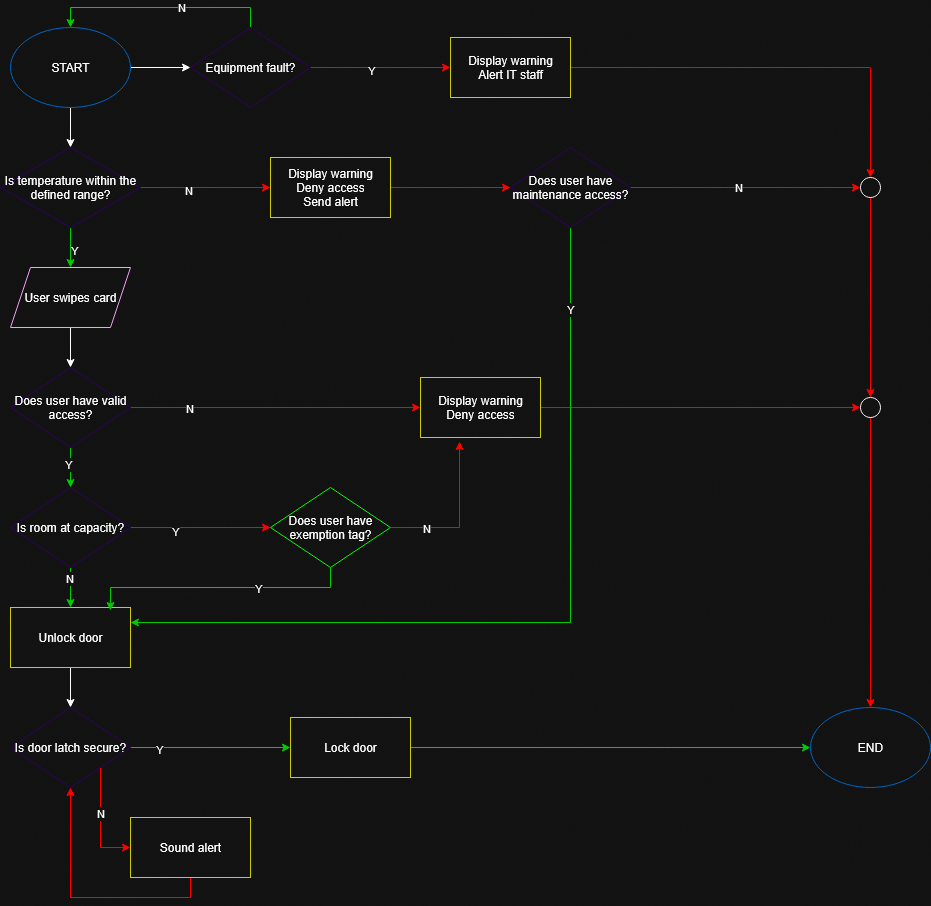

The diagram above was exported from draw.io. Its source (the exported page's mxGraphModel, read from the mxfile embedded in the PNG):
<mxGraphModel dx="1224" dy="1109" grid="1" gridSize="10" guides="1" tooltips="1" connect="1" arrows="1" fold="1" page="1" pageScale="1" pageWidth="850" pageHeight="1100" math="0" shadow="0">
  <root>
    <mxCell id="0" />
    <mxCell id="1" parent="0" />
    <mxCell id="WwzCOhh1C-BHH2Fgt1l_-17" style="edgeStyle=orthogonalEdgeStyle;rounded=0;orthogonalLoop=1;jettySize=auto;html=1;exitX=0.5;exitY=1;exitDx=0;exitDy=0;entryX=0.5;entryY=0;entryDx=0;entryDy=0;" edge="1" parent="1" source="WwzCOhh1C-BHH2Fgt1l_-1" target="WwzCOhh1C-BHH2Fgt1l_-3">
      <mxGeometry relative="1" as="geometry" />
    </mxCell>
    <mxCell id="WwzCOhh1C-BHH2Fgt1l_-18" style="edgeStyle=orthogonalEdgeStyle;rounded=0;orthogonalLoop=1;jettySize=auto;html=1;exitX=1;exitY=0.5;exitDx=0;exitDy=0;entryX=0;entryY=0.5;entryDx=0;entryDy=0;" edge="1" parent="1" source="WwzCOhh1C-BHH2Fgt1l_-1" target="WwzCOhh1C-BHH2Fgt1l_-6">
      <mxGeometry relative="1" as="geometry" />
    </mxCell>
    <mxCell id="WwzCOhh1C-BHH2Fgt1l_-1" value="START" style="ellipse;whiteSpace=wrap;html=1;strokeColor=light-dark(#000000,#0066CC);" vertex="1" parent="1">
      <mxGeometry x="40" y="40" width="120" height="80" as="geometry" />
    </mxCell>
    <mxCell id="WwzCOhh1C-BHH2Fgt1l_-10" style="edgeStyle=orthogonalEdgeStyle;rounded=0;orthogonalLoop=1;jettySize=auto;html=1;exitX=1;exitY=0.5;exitDx=0;exitDy=0;entryX=0;entryY=0.5;entryDx=0;entryDy=0;strokeColor=light-dark(#000000,#FF0000);" edge="1" parent="1" source="WwzCOhh1C-BHH2Fgt1l_-3" target="WwzCOhh1C-BHH2Fgt1l_-5">
      <mxGeometry relative="1" as="geometry" />
    </mxCell>
    <mxCell id="WwzCOhh1C-BHH2Fgt1l_-60" value="N" style="edgeLabel;html=1;align=center;verticalAlign=middle;resizable=0;points=[];" vertex="1" connectable="0" parent="WwzCOhh1C-BHH2Fgt1l_-10">
      <mxGeometry x="-0.2769" y="-2" relative="1" as="geometry">
        <mxPoint as="offset" />
      </mxGeometry>
    </mxCell>
    <mxCell id="WwzCOhh1C-BHH2Fgt1l_-16" style="edgeStyle=orthogonalEdgeStyle;rounded=0;orthogonalLoop=1;jettySize=auto;html=1;exitX=0.5;exitY=1;exitDx=0;exitDy=0;entryX=0.5;entryY=0;entryDx=0;entryDy=0;strokeColor=light-dark(#000000,#00CC00);" edge="1" parent="1" source="WwzCOhh1C-BHH2Fgt1l_-3" target="WwzCOhh1C-BHH2Fgt1l_-15">
      <mxGeometry relative="1" as="geometry" />
    </mxCell>
    <mxCell id="WwzCOhh1C-BHH2Fgt1l_-61" value="Y" style="edgeLabel;html=1;align=center;verticalAlign=middle;resizable=0;points=[];" vertex="1" connectable="0" parent="WwzCOhh1C-BHH2Fgt1l_-16">
      <mxGeometry x="0.1" y="3" relative="1" as="geometry">
        <mxPoint as="offset" />
      </mxGeometry>
    </mxCell>
    <mxCell id="WwzCOhh1C-BHH2Fgt1l_-3" value="Is temperature within the defined range?" style="rhombus;whiteSpace=wrap;html=1;strokeColor=light-dark(#000000,#330066);" vertex="1" parent="1">
      <mxGeometry x="30" y="160" width="140" height="80" as="geometry" />
    </mxCell>
    <mxCell id="WwzCOhh1C-BHH2Fgt1l_-4" value="END" style="ellipse;whiteSpace=wrap;html=1;strokeColor=light-dark(#000000,#0066CC);" vertex="1" parent="1">
      <mxGeometry x="840" y="720" width="120" height="80" as="geometry" />
    </mxCell>
    <mxCell id="WwzCOhh1C-BHH2Fgt1l_-37" style="edgeStyle=orthogonalEdgeStyle;rounded=0;orthogonalLoop=1;jettySize=auto;html=1;exitX=1;exitY=0.5;exitDx=0;exitDy=0;entryX=0;entryY=0.5;entryDx=0;entryDy=0;strokeColor=light-dark(#000000,#FF0000);" edge="1" parent="1" source="WwzCOhh1C-BHH2Fgt1l_-5" target="WwzCOhh1C-BHH2Fgt1l_-36">
      <mxGeometry relative="1" as="geometry" />
    </mxCell>
    <mxCell id="WwzCOhh1C-BHH2Fgt1l_-5" value="&lt;div&gt;Display warning&lt;/div&gt;&lt;div&gt;Deny access&lt;/div&gt;&lt;div&gt;Send alert&lt;/div&gt;" style="rounded=0;whiteSpace=wrap;html=1;strokeColor=light-dark(#000000,#CCCC00);" vertex="1" parent="1">
      <mxGeometry x="300" y="170" width="120" height="60" as="geometry" />
    </mxCell>
    <mxCell id="WwzCOhh1C-BHH2Fgt1l_-7" style="edgeStyle=orthogonalEdgeStyle;rounded=0;orthogonalLoop=1;jettySize=auto;html=1;exitX=0.5;exitY=0;exitDx=0;exitDy=0;entryX=0.5;entryY=0;entryDx=0;entryDy=0;strokeColor=light-dark(#000000,#00CC00);" edge="1" parent="1" source="WwzCOhh1C-BHH2Fgt1l_-6" target="WwzCOhh1C-BHH2Fgt1l_-1">
      <mxGeometry relative="1" as="geometry" />
    </mxCell>
    <mxCell id="WwzCOhh1C-BHH2Fgt1l_-59" value="N" style="edgeLabel;html=1;align=center;verticalAlign=middle;resizable=0;points=[];" vertex="1" connectable="0" parent="WwzCOhh1C-BHH2Fgt1l_-7">
      <mxGeometry x="-0.1818" y="-1" relative="1" as="geometry">
        <mxPoint as="offset" />
      </mxGeometry>
    </mxCell>
    <mxCell id="WwzCOhh1C-BHH2Fgt1l_-9" style="edgeStyle=orthogonalEdgeStyle;rounded=0;orthogonalLoop=1;jettySize=auto;html=1;exitX=1;exitY=0.5;exitDx=0;exitDy=0;entryX=0;entryY=0.5;entryDx=0;entryDy=0;strokeColor=light-dark(#000000,#FF0000);" edge="1" parent="1" source="WwzCOhh1C-BHH2Fgt1l_-6" target="WwzCOhh1C-BHH2Fgt1l_-8">
      <mxGeometry relative="1" as="geometry" />
    </mxCell>
    <mxCell id="WwzCOhh1C-BHH2Fgt1l_-58" value="Y" style="edgeLabel;html=1;align=center;verticalAlign=middle;resizable=0;points=[];" vertex="1" connectable="0" parent="WwzCOhh1C-BHH2Fgt1l_-9">
      <mxGeometry x="-0.1429" y="-2" relative="1" as="geometry">
        <mxPoint as="offset" />
      </mxGeometry>
    </mxCell>
    <mxCell id="WwzCOhh1C-BHH2Fgt1l_-6" value="Equipment fault?" style="rhombus;whiteSpace=wrap;html=1;strokeColor=light-dark(#000000,#330066);" vertex="1" parent="1">
      <mxGeometry x="220" y="40" width="120" height="80" as="geometry" />
    </mxCell>
    <mxCell id="WwzCOhh1C-BHH2Fgt1l_-12" style="edgeStyle=orthogonalEdgeStyle;rounded=0;orthogonalLoop=1;jettySize=auto;html=1;exitX=1;exitY=0.5;exitDx=0;exitDy=0;entryX=0.5;entryY=0;entryDx=0;entryDy=0;strokeColor=light-dark(#000000,#FF0000);" edge="1" parent="1" source="WwzCOhh1C-BHH2Fgt1l_-8" target="WwzCOhh1C-BHH2Fgt1l_-11">
      <mxGeometry relative="1" as="geometry" />
    </mxCell>
    <mxCell id="WwzCOhh1C-BHH2Fgt1l_-8" value="&lt;div&gt;Display warning&lt;/div&gt;&lt;div&gt;Alert IT staff&lt;/div&gt;" style="rounded=0;whiteSpace=wrap;html=1;strokeColor=light-dark(#000000,#CCCC00);" vertex="1" parent="1">
      <mxGeometry x="480" y="50" width="120" height="60" as="geometry" />
    </mxCell>
    <mxCell id="WwzCOhh1C-BHH2Fgt1l_-32" style="edgeStyle=orthogonalEdgeStyle;rounded=0;orthogonalLoop=1;jettySize=auto;html=1;exitX=0.5;exitY=1;exitDx=0;exitDy=0;entryX=0.5;entryY=0;entryDx=0;entryDy=0;strokeColor=light-dark(#000000,#FF0000);" edge="1" parent="1" source="WwzCOhh1C-BHH2Fgt1l_-11" target="WwzCOhh1C-BHH2Fgt1l_-30">
      <mxGeometry relative="1" as="geometry" />
    </mxCell>
    <mxCell id="WwzCOhh1C-BHH2Fgt1l_-11" value="" style="ellipse;whiteSpace=wrap;html=1;aspect=fixed;" vertex="1" parent="1">
      <mxGeometry x="890" y="190" width="20" height="20" as="geometry" />
    </mxCell>
    <mxCell id="WwzCOhh1C-BHH2Fgt1l_-27" style="edgeStyle=orthogonalEdgeStyle;rounded=0;orthogonalLoop=1;jettySize=auto;html=1;exitX=0.5;exitY=1;exitDx=0;exitDy=0;entryX=0.5;entryY=0;entryDx=0;entryDy=0;" edge="1" parent="1" source="WwzCOhh1C-BHH2Fgt1l_-15" target="WwzCOhh1C-BHH2Fgt1l_-25">
      <mxGeometry relative="1" as="geometry" />
    </mxCell>
    <mxCell id="WwzCOhh1C-BHH2Fgt1l_-15" value="User swipes card" style="shape=parallelogram;perimeter=parallelogramPerimeter;whiteSpace=wrap;html=1;fixedSize=1;strokeColor=light-dark(#000000,#FF99FF);" vertex="1" parent="1">
      <mxGeometry x="40" y="280" width="120" height="60" as="geometry" />
    </mxCell>
    <mxCell id="WwzCOhh1C-BHH2Fgt1l_-34" style="edgeStyle=orthogonalEdgeStyle;rounded=0;orthogonalLoop=1;jettySize=auto;html=1;exitX=1;exitY=0.5;exitDx=0;exitDy=0;strokeColor=light-dark(#000000,#FF0000);" edge="1" parent="1" source="WwzCOhh1C-BHH2Fgt1l_-19" target="WwzCOhh1C-BHH2Fgt1l_-22">
      <mxGeometry relative="1" as="geometry" />
    </mxCell>
    <mxCell id="WwzCOhh1C-BHH2Fgt1l_-64" value="Y" style="edgeLabel;html=1;align=center;verticalAlign=middle;resizable=0;points=[];" vertex="1" connectable="0" parent="WwzCOhh1C-BHH2Fgt1l_-34">
      <mxGeometry x="-0.3714" y="-3" relative="1" as="geometry">
        <mxPoint as="offset" />
      </mxGeometry>
    </mxCell>
    <mxCell id="WwzCOhh1C-BHH2Fgt1l_-40" style="edgeStyle=orthogonalEdgeStyle;rounded=0;orthogonalLoop=1;jettySize=auto;html=1;exitX=0.5;exitY=1;exitDx=0;exitDy=0;entryX=0.5;entryY=0;entryDx=0;entryDy=0;strokeColor=light-dark(#000000,#00CC00);" edge="1" parent="1" source="WwzCOhh1C-BHH2Fgt1l_-19" target="WwzCOhh1C-BHH2Fgt1l_-35">
      <mxGeometry relative="1" as="geometry" />
    </mxCell>
    <mxCell id="WwzCOhh1C-BHH2Fgt1l_-65" value="N" style="edgeLabel;html=1;align=center;verticalAlign=middle;resizable=0;points=[];" vertex="1" connectable="0" parent="WwzCOhh1C-BHH2Fgt1l_-40">
      <mxGeometry x="-0.5" y="-2" relative="1" as="geometry">
        <mxPoint as="offset" />
      </mxGeometry>
    </mxCell>
    <mxCell id="WwzCOhh1C-BHH2Fgt1l_-19" value="Is room at capacity?" style="rhombus;whiteSpace=wrap;html=1;strokeColor=light-dark(#000000,#330066);" vertex="1" parent="1">
      <mxGeometry x="40" y="500" width="120" height="80" as="geometry" />
    </mxCell>
    <mxCell id="WwzCOhh1C-BHH2Fgt1l_-31" style="edgeStyle=orthogonalEdgeStyle;rounded=0;orthogonalLoop=1;jettySize=auto;html=1;exitX=1;exitY=0.5;exitDx=0;exitDy=0;entryX=0;entryY=0.5;entryDx=0;entryDy=0;strokeColor=light-dark(#000000,#FF0000);" edge="1" parent="1" source="WwzCOhh1C-BHH2Fgt1l_-21" target="WwzCOhh1C-BHH2Fgt1l_-30">
      <mxGeometry relative="1" as="geometry" />
    </mxCell>
    <mxCell id="WwzCOhh1C-BHH2Fgt1l_-21" value="&lt;div&gt;Display warning&lt;/div&gt;&lt;div&gt;Deny access&lt;/div&gt;" style="rounded=0;whiteSpace=wrap;html=1;strokeColor=light-dark(#000000,#CCCC00);" vertex="1" parent="1">
      <mxGeometry x="450" y="390" width="120" height="60" as="geometry" />
    </mxCell>
    <mxCell id="WwzCOhh1C-BHH2Fgt1l_-22" value="Does user have exemption tag?" style="rhombus;whiteSpace=wrap;html=1;strokeColor=light-dark(#000000,#00FF00);" vertex="1" parent="1">
      <mxGeometry x="300" y="500" width="120" height="80" as="geometry" />
    </mxCell>
    <mxCell id="WwzCOhh1C-BHH2Fgt1l_-29" style="edgeStyle=orthogonalEdgeStyle;rounded=0;orthogonalLoop=1;jettySize=auto;html=1;exitX=1;exitY=0.5;exitDx=0;exitDy=0;entryX=0;entryY=0.5;entryDx=0;entryDy=0;strokeColor=light-dark(#000000,#FF0000);" edge="1" parent="1" source="WwzCOhh1C-BHH2Fgt1l_-25" target="WwzCOhh1C-BHH2Fgt1l_-21">
      <mxGeometry relative="1" as="geometry" />
    </mxCell>
    <mxCell id="WwzCOhh1C-BHH2Fgt1l_-62" value="N" style="edgeLabel;html=1;align=center;verticalAlign=middle;resizable=0;points=[];" vertex="1" connectable="0" parent="WwzCOhh1C-BHH2Fgt1l_-29">
      <mxGeometry x="-0.6" relative="1" as="geometry">
        <mxPoint as="offset" />
      </mxGeometry>
    </mxCell>
    <mxCell id="WwzCOhh1C-BHH2Fgt1l_-33" style="edgeStyle=orthogonalEdgeStyle;rounded=0;orthogonalLoop=1;jettySize=auto;html=1;exitX=0.5;exitY=1;exitDx=0;exitDy=0;entryX=0.5;entryY=0;entryDx=0;entryDy=0;strokeColor=light-dark(#000000,#00CC00);" edge="1" parent="1" source="WwzCOhh1C-BHH2Fgt1l_-25" target="WwzCOhh1C-BHH2Fgt1l_-19">
      <mxGeometry relative="1" as="geometry" />
    </mxCell>
    <mxCell id="WwzCOhh1C-BHH2Fgt1l_-63" value="Y" style="edgeLabel;html=1;align=center;verticalAlign=middle;resizable=0;points=[];" vertex="1" connectable="0" parent="WwzCOhh1C-BHH2Fgt1l_-33">
      <mxGeometry x="-0.2" y="-3" relative="1" as="geometry">
        <mxPoint as="offset" />
      </mxGeometry>
    </mxCell>
    <mxCell id="WwzCOhh1C-BHH2Fgt1l_-25" value="Does user have valid access?" style="rhombus;whiteSpace=wrap;html=1;strokeColor=light-dark(#000000,#330066);" vertex="1" parent="1">
      <mxGeometry x="40" y="380" width="120" height="80" as="geometry" />
    </mxCell>
    <mxCell id="WwzCOhh1C-BHH2Fgt1l_-28" style="edgeStyle=orthogonalEdgeStyle;rounded=0;orthogonalLoop=1;jettySize=auto;html=1;exitX=1;exitY=0.5;exitDx=0;exitDy=0;entryX=0.325;entryY=1.067;entryDx=0;entryDy=0;entryPerimeter=0;strokeColor=light-dark(#000000,#FF0000);" edge="1" parent="1" source="WwzCOhh1C-BHH2Fgt1l_-22" target="WwzCOhh1C-BHH2Fgt1l_-21">
      <mxGeometry relative="1" as="geometry" />
    </mxCell>
    <mxCell id="WwzCOhh1C-BHH2Fgt1l_-66" value="N" style="edgeLabel;html=1;align=center;verticalAlign=middle;resizable=0;points=[];" vertex="1" connectable="0" parent="WwzCOhh1C-BHH2Fgt1l_-28">
      <mxGeometry x="-0.5483" relative="1" as="geometry">
        <mxPoint as="offset" />
      </mxGeometry>
    </mxCell>
    <mxCell id="WwzCOhh1C-BHH2Fgt1l_-49" style="edgeStyle=orthogonalEdgeStyle;rounded=0;orthogonalLoop=1;jettySize=auto;html=1;exitX=0.5;exitY=1;exitDx=0;exitDy=0;entryX=0.5;entryY=0;entryDx=0;entryDy=0;strokeColor=light-dark(#000000,#FF0000);" edge="1" parent="1" source="WwzCOhh1C-BHH2Fgt1l_-30" target="WwzCOhh1C-BHH2Fgt1l_-4">
      <mxGeometry relative="1" as="geometry" />
    </mxCell>
    <mxCell id="WwzCOhh1C-BHH2Fgt1l_-30" value="" style="ellipse;whiteSpace=wrap;html=1;aspect=fixed;" vertex="1" parent="1">
      <mxGeometry x="890" y="410" width="20" height="20" as="geometry" />
    </mxCell>
    <mxCell id="WwzCOhh1C-BHH2Fgt1l_-43" style="edgeStyle=orthogonalEdgeStyle;rounded=0;orthogonalLoop=1;jettySize=auto;html=1;exitX=0.5;exitY=1;exitDx=0;exitDy=0;entryX=0.5;entryY=0;entryDx=0;entryDy=0;" edge="1" parent="1" source="WwzCOhh1C-BHH2Fgt1l_-35" target="WwzCOhh1C-BHH2Fgt1l_-42">
      <mxGeometry relative="1" as="geometry" />
    </mxCell>
    <mxCell id="WwzCOhh1C-BHH2Fgt1l_-35" value="Unlock door" style="rounded=0;whiteSpace=wrap;html=1;strokeColor=light-dark(#000000,#CCCC00);" vertex="1" parent="1">
      <mxGeometry x="40" y="620" width="120" height="60" as="geometry" />
    </mxCell>
    <mxCell id="WwzCOhh1C-BHH2Fgt1l_-38" style="edgeStyle=orthogonalEdgeStyle;rounded=0;orthogonalLoop=1;jettySize=auto;html=1;exitX=0.5;exitY=1;exitDx=0;exitDy=0;entryX=1;entryY=0.25;entryDx=0;entryDy=0;strokeColor=light-dark(#000000,#00CC00);" edge="1" parent="1" source="WwzCOhh1C-BHH2Fgt1l_-36" target="WwzCOhh1C-BHH2Fgt1l_-35">
      <mxGeometry relative="1" as="geometry" />
    </mxCell>
    <mxCell id="WwzCOhh1C-BHH2Fgt1l_-68" value="Y" style="edgeLabel;html=1;align=center;verticalAlign=middle;resizable=0;points=[];" vertex="1" connectable="0" parent="WwzCOhh1C-BHH2Fgt1l_-38">
      <mxGeometry x="-0.806" y="-1" relative="1" as="geometry">
        <mxPoint as="offset" />
      </mxGeometry>
    </mxCell>
    <mxCell id="WwzCOhh1C-BHH2Fgt1l_-39" style="edgeStyle=orthogonalEdgeStyle;rounded=0;orthogonalLoop=1;jettySize=auto;html=1;exitX=1;exitY=0.5;exitDx=0;exitDy=0;entryX=0;entryY=0.5;entryDx=0;entryDy=0;strokeColor=light-dark(#000000,#FF0000);" edge="1" parent="1" source="WwzCOhh1C-BHH2Fgt1l_-36" target="WwzCOhh1C-BHH2Fgt1l_-11">
      <mxGeometry relative="1" as="geometry" />
    </mxCell>
    <mxCell id="WwzCOhh1C-BHH2Fgt1l_-69" value="N" style="edgeLabel;html=1;align=center;verticalAlign=middle;resizable=0;points=[];" vertex="1" connectable="0" parent="WwzCOhh1C-BHH2Fgt1l_-39">
      <mxGeometry x="-0.0696" y="1" relative="1" as="geometry">
        <mxPoint as="offset" />
      </mxGeometry>
    </mxCell>
    <mxCell id="WwzCOhh1C-BHH2Fgt1l_-36" value="Does user have maintenance access?" style="rhombus;whiteSpace=wrap;html=1;strokeColor=light-dark(#000000,#330066);" vertex="1" parent="1">
      <mxGeometry x="540" y="160" width="120" height="80" as="geometry" />
    </mxCell>
    <mxCell id="WwzCOhh1C-BHH2Fgt1l_-41" style="edgeStyle=orthogonalEdgeStyle;rounded=0;orthogonalLoop=1;jettySize=auto;html=1;exitX=0.5;exitY=1;exitDx=0;exitDy=0;entryX=0.833;entryY=0.05;entryDx=0;entryDy=0;entryPerimeter=0;strokeColor=light-dark(#000000,#00CC00);" edge="1" parent="1" source="WwzCOhh1C-BHH2Fgt1l_-22" target="WwzCOhh1C-BHH2Fgt1l_-35">
      <mxGeometry relative="1" as="geometry" />
    </mxCell>
    <mxCell id="WwzCOhh1C-BHH2Fgt1l_-67" value="Y" style="edgeLabel;html=1;align=center;verticalAlign=middle;resizable=0;points=[];" vertex="1" connectable="0" parent="WwzCOhh1C-BHH2Fgt1l_-41">
      <mxGeometry x="-0.2928" relative="1" as="geometry">
        <mxPoint as="offset" />
      </mxGeometry>
    </mxCell>
    <mxCell id="WwzCOhh1C-BHH2Fgt1l_-46" style="edgeStyle=orthogonalEdgeStyle;rounded=0;orthogonalLoop=1;jettySize=auto;html=1;exitX=1;exitY=0.5;exitDx=0;exitDy=0;entryX=0;entryY=0.5;entryDx=0;entryDy=0;strokeColor=light-dark(#000000,#00CC00);" edge="1" parent="1" source="WwzCOhh1C-BHH2Fgt1l_-42" target="WwzCOhh1C-BHH2Fgt1l_-45">
      <mxGeometry relative="1" as="geometry" />
    </mxCell>
    <mxCell id="WwzCOhh1C-BHH2Fgt1l_-70" value="Y" style="edgeLabel;html=1;align=center;verticalAlign=middle;resizable=0;points=[];" vertex="1" connectable="0" parent="WwzCOhh1C-BHH2Fgt1l_-46">
      <mxGeometry x="-0.65" y="-1" relative="1" as="geometry">
        <mxPoint as="offset" />
      </mxGeometry>
    </mxCell>
    <mxCell id="WwzCOhh1C-BHH2Fgt1l_-51" style="edgeStyle=orthogonalEdgeStyle;rounded=0;orthogonalLoop=1;jettySize=auto;html=1;exitX=1;exitY=1;exitDx=0;exitDy=0;entryX=0;entryY=0.5;entryDx=0;entryDy=0;strokeColor=light-dark(#000000,#FF0000);" edge="1" parent="1" source="WwzCOhh1C-BHH2Fgt1l_-42" target="WwzCOhh1C-BHH2Fgt1l_-50">
      <mxGeometry relative="1" as="geometry" />
    </mxCell>
    <mxCell id="WwzCOhh1C-BHH2Fgt1l_-71" value="N" style="edgeLabel;html=1;align=center;verticalAlign=middle;resizable=0;points=[];" vertex="1" connectable="0" parent="WwzCOhh1C-BHH2Fgt1l_-51">
      <mxGeometry x="-0.1818" y="-1" relative="1" as="geometry">
        <mxPoint as="offset" />
      </mxGeometry>
    </mxCell>
    <mxCell id="WwzCOhh1C-BHH2Fgt1l_-42" value="Is door latch secure?" style="rhombus;whiteSpace=wrap;html=1;strokeColor=light-dark(#000000,#330066);" vertex="1" parent="1">
      <mxGeometry x="40" y="720" width="120" height="80" as="geometry" />
    </mxCell>
    <mxCell id="WwzCOhh1C-BHH2Fgt1l_-48" style="edgeStyle=orthogonalEdgeStyle;rounded=0;orthogonalLoop=1;jettySize=auto;html=1;exitX=1;exitY=0.5;exitDx=0;exitDy=0;entryX=0;entryY=0.5;entryDx=0;entryDy=0;strokeColor=light-dark(#000000,#00CC00);" edge="1" parent="1" source="WwzCOhh1C-BHH2Fgt1l_-45" target="WwzCOhh1C-BHH2Fgt1l_-4">
      <mxGeometry relative="1" as="geometry" />
    </mxCell>
    <mxCell id="WwzCOhh1C-BHH2Fgt1l_-45" value="Lock door" style="rounded=0;whiteSpace=wrap;html=1;strokeColor=light-dark(#000000,#CCCC00);" vertex="1" parent="1">
      <mxGeometry x="320" y="730" width="120" height="60" as="geometry" />
    </mxCell>
    <mxCell id="WwzCOhh1C-BHH2Fgt1l_-52" style="edgeStyle=orthogonalEdgeStyle;rounded=0;orthogonalLoop=1;jettySize=auto;html=1;exitX=0.5;exitY=1;exitDx=0;exitDy=0;strokeColor=light-dark(#000000,#FF0000);" edge="1" parent="1" source="WwzCOhh1C-BHH2Fgt1l_-50" target="WwzCOhh1C-BHH2Fgt1l_-42">
      <mxGeometry relative="1" as="geometry" />
    </mxCell>
    <mxCell id="WwzCOhh1C-BHH2Fgt1l_-50" value="Sound alert" style="rounded=0;whiteSpace=wrap;html=1;strokeColor=light-dark(#000000,#CCCC00);" vertex="1" parent="1">
      <mxGeometry x="160" y="830" width="120" height="60" as="geometry" />
    </mxCell>
  </root>
</mxGraphModel>